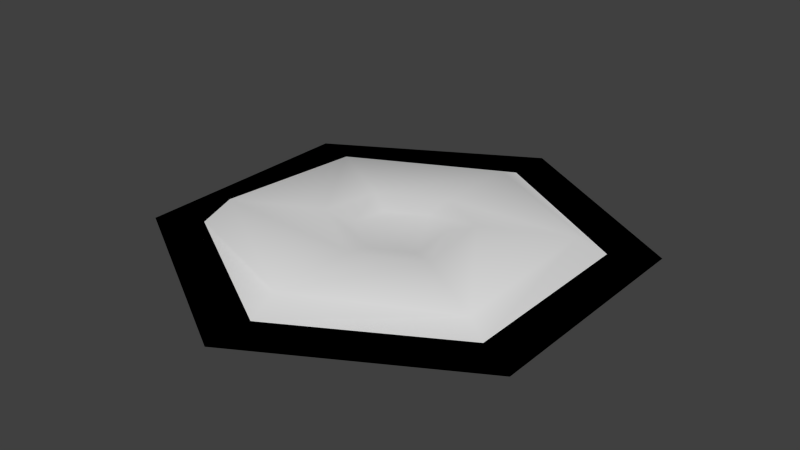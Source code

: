 # Source: OasisHex.blend  (saved by Blender 2.78.0; exported with 4.5.12 LTS)
import bpy
from mathutils import Matrix  # noqa: F401  (used for matrix-valued properties, if any)

bpy.ops.wm.read_factory_settings(use_empty=True)
scene = bpy.context.scene
scene.name = 'Scene'

# ---- collections
col_collection_1 = bpy.data.collections.new('Collection 1'); scene.collection.children.link(col_collection_1)

# ---- world
world_world = bpy.data.worlds.new('World'); scene.world = world_world
world_world.color = (0.05088, 0.05088, 0.05088)
world_world.use_sun_shadow = False
world_world.sun_shadow_jitter_overblur = 0.0
world_world.cycles.sampling_method = 'NONE'
world_world.cycles.sample_map_resolution = 256

# ---- meshes
me_cylinder = bpy.data.meshes.new('Cylinder')
me_cylinder.from_pydata([(0.0, 1.0, 0.0), (0.866, 0.5, 0.0), (0.866, -0.5, 0.0), (-8.742e-08, -1.0, 0.0), (-0.866, -0.5, 0.0), (-0.866, 0.5, 0.0), (-4.081e-09, 0.7946, 0.0), (0.6881, 0.3973, 0.0), (0.6881, -0.3973, 0.0), (-7.355e-08, -0.7946, 0.0), (-0.6881, -0.3973, 0.0), (-0.6881, 0.3973, 0.0), (-0.0001208, 0.2977, 0.05055), (0.2584, 0.1491, 0.0768), (0.2577, -0.149, 0.04513), (-0.0003616, -0.298, 0.0588), (-0.2577, -0.1488, 0.0966), (-0.2584, 0.1486, 0.05669), (0.5897, 0.3404, 0.06409), (-6.34e-09, 0.6809, 0.04524), (0.5897, -0.3404, 0.0377), (-6.587e-08, -0.6809, 0.06409), (-0.5897, -0.3404, 0.1093), (-0.5897, 0.3404, 0.06409), (-0.001972, 0.1789, 0.02459), (0.1541, 0.08914, 0.04044), (0.1538, -0.09085, 0.02132), (-0.002117, -0.1809, 0.02957), (-0.1576, -0.09077, 0.0524), (-0.1579, 0.08889, 0.02829)], [], [(1, 2, 3, 4, 5, 0), (11, 10, 22, 23), (2, 1, 7, 8), (5, 4, 10, 11), (3, 2, 8, 9), (1, 0, 6, 7), (0, 5, 11, 6), (4, 3, 9, 10), (16, 15, 27, 28), (9, 8, 20, 21), (7, 6, 19, 18), (6, 11, 23, 19), (10, 9, 21, 22), (8, 7, 18, 20), (12, 13, 18, 19), (13, 14, 20, 18), (14, 15, 21, 20), (15, 16, 22, 21), (16, 17, 23, 22), (17, 12, 19, 23), (25, 24, 29, 28, 27, 26), (14, 13, 25, 26), (17, 16, 28, 29), (15, 14, 26, 27), (13, 12, 24, 25), (12, 17, 29, 24)])
me_cylinder.polygons.foreach_set('use_smooth', [True] * 26)
_uv = me_cylinder.uv_layers.new(name='UVMap')
_uv.uv.foreach_set('vector', [0.5033, 9.304e-05, 0.07041, 0.25, 0.07041, 0.75, 0.5033, 0.9999, 0.9363, 0.75, 0.9363, 0.25, 0.9363, 0.75, 0.5033, 0.9999, 0.5033, 0.9999, 0.9363, 0.75, 0.07041, 0.25, 0.5033, 9.304e-05, 0.5033, 9.304e-05, 0.07041, 0.25, 0.9363, 0.75, 0.5033, 0.9999, 0.5033, 0.9999, 0.9363, 0.75, 0.07041, 0.75, 0.07041, 0.25, 0.07041, 0.25, 0.07041, 0.75, 0.5033, 9.304e-05, 0.9363, 0.25, 0.9363, 0.25, 0.5033, 9.304e-05, 0.9363, 0.25, 0.9363, 0.75, 0.9363, 0.75, 0.9363, 0.25, 0.5033, 0.9999, 0.07041, 0.75, 0.07041, 0.75, 0.5033, 0.9999, 0.5034, 0.719, 0.314, 0.6094, 0.314, 0.6094, 0.5034, 0.719, 0.07041, 0.75, 0.07041, 0.25, 0.07041, 0.25, 0.07041, 0.75, 0.5033, 9.304e-05, 0.9363, 0.25, 0.9363, 0.25, 0.5033, 9.304e-05, 0.9363, 0.25, 0.9363, 0.75, 0.9363, 0.75, 0.9363, 0.25, 0.5033, 0.9999, 0.07041, 0.75, 0.07041, 0.75, 0.5033, 0.9999, 0.07041, 0.25, 0.5033, 9.304e-05, 0.5033, 9.304e-05, 0.07041, 0.25, 0.6927, 0.3906, 0.5033, 0.2815, 0.5033, 9.304e-05, 0.9363, 0.25, 0.5033, 0.2815, 0.314, 0.3905, 0.07041, 0.25, 0.5033, 9.304e-05, 0.314, 0.3905, 0.314, 0.6094, 0.07041, 0.75, 0.07041, 0.25, 0.314, 0.6094, 0.5034, 0.719, 0.5033, 0.9999, 0.07041, 0.75, 0.5034, 0.719, 0.6927, 0.6094, 0.9363, 0.75, 0.5033, 0.9999, 0.6927, 0.6094, 0.6927, 0.3906, 0.9363, 0.25, 0.9363, 0.75, 0.5033, 0.2815, 0.6927, 0.3906, 0.6927, 0.6094, 0.5034, 0.719, 0.314, 0.6094, 0.314, 0.3905, 0.314, 0.3905, 0.5033, 0.2815, 0.5033, 0.2815, 0.314, 0.3905, 0.6927, 0.6094, 0.5034, 0.719, 0.5034, 0.719, 0.6927, 0.6094, 0.314, 0.6094, 0.314, 0.3905, 0.314, 0.3905, 0.314, 0.6094, 0.5033, 0.2815, 0.6927, 0.3906, 0.6927, 0.3906, 0.5033, 0.2815, 0.6927, 0.3906, 0.6927, 0.6094, 0.6927, 0.6094, 0.6927, 0.3906])
me_cylinder.use_remesh_preserve_volume = False
me_cylinder.use_remesh_preserve_attributes = False
me_cylinder.use_mirror_vertex_groups = False
me_cylinder.update()

# ---- objects
ob_cylinder = bpy.data.objects.new('Cylinder', me_cylinder)

# ---- transforms, parenting, visibility, modifiers, constraints
ob_cylinder.location = (0.0, 0.0, 0.0)
ob_cylinder.lineart.crease_threshold = 0.0

# ---- collection membership
col_collection_1.objects.link(ob_cylinder)

# ---- scene / render settings (as saved in the file)
scene.frame_start = 1; scene.frame_end = 250; scene.frame_set(1)
scene.render.engine = 'BLENDER_EEVEE_NEXT'
scene.render.resolution_percentage = 50
scene.render.dither_intensity = 0.0
scene.cycles.use_denoising = False
scene.cycles.samples = 10
scene.cycles.sampling_pattern = 'TABULATED_SOBOL'
scene.cycles.light_sampling_threshold = 0.0
scene.cycles.use_adaptive_sampling = False
scene.cycles.use_light_tree = False
scene.cycles.blur_glossy = 0.0
scene.cycles.pixel_filter_type = 'GAUSSIAN'
scene.cycles.sample_clamp_indirect = 0.0
scene.view_settings.view_transform = 'Standard'
bpy.context.view_layer.update()

# ---- added for rendering (the .blend has no active camera and no usable light): camera, sun
cam_auto = bpy.data.cameras.new('AutoCamera')
cam_auto.lens = 50.0
cam_auto.sensor_width = 36.0
cam_auto.clip_end = 1000.0
ob_auto_camera = bpy.data.objects.new('AutoCamera', cam_auto)
scene.collection.objects.link(ob_auto_camera)
ob_auto_camera.location = (2.45, -2.94, 2.01467)
ob_auto_camera.rotation_euler = (1.09748, -7.21219e-08, 0.694738)
scene.camera = ob_auto_camera
light_auto_sun = bpy.data.lights.new('AutoSun', 'SUN')
light_auto_sun.energy = 3.0
light_auto_sun.angle = 0.0523599
ob_auto_sun = bpy.data.objects.new('AutoSun', light_auto_sun)
scene.collection.objects.link(ob_auto_sun)
ob_auto_sun.rotation_euler = (0.872665, 0.174533, 0.523599)
bpy.context.view_layer.update()
